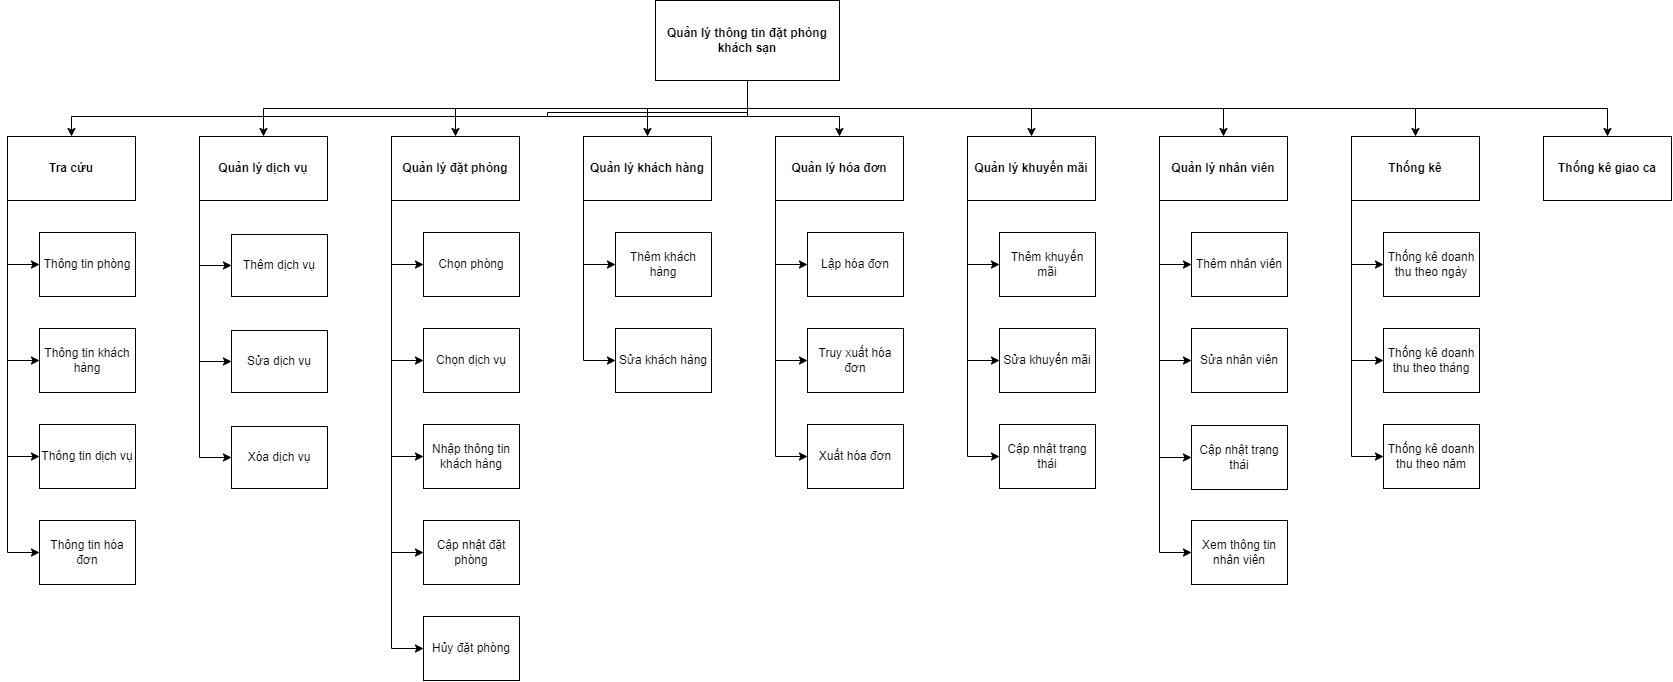

The diagram above was exported from draw.io. Its source (the exported page's mxGraphModel, read from the mxfile embedded in the PNG):
<mxGraphModel dx="1706" dy="913" grid="1" gridSize="8" guides="1" tooltips="1" connect="1" arrows="1" fold="1" page="1" pageScale="1" pageWidth="1200" pageHeight="1600" math="0" shadow="0">
  <root>
    <mxCell id="0" />
    <mxCell id="1" parent="0" />
    <mxCell id="qzpC-9I-LJHblOAAG5hI-32" style="edgeStyle=orthogonalEdgeStyle;rounded=0;orthogonalLoop=1;jettySize=auto;html=1;exitX=0.5;exitY=1;exitDx=0;exitDy=0;" parent="1" source="Ln5ksDUATktsJjiM2OQE-1" target="qzpC-9I-LJHblOAAG5hI-4" edge="1">
      <mxGeometry relative="1" as="geometry">
        <Array as="points">
          <mxPoint x="804" y="172" />
          <mxPoint x="128" y="172" />
        </Array>
      </mxGeometry>
    </mxCell>
    <mxCell id="qzpC-9I-LJHblOAAG5hI-34" style="edgeStyle=orthogonalEdgeStyle;rounded=0;orthogonalLoop=1;jettySize=auto;html=1;exitX=0.5;exitY=1;exitDx=0;exitDy=0;" parent="1" source="Ln5ksDUATktsJjiM2OQE-1" target="qzpC-9I-LJHblOAAG5hI-5" edge="1">
      <mxGeometry relative="1" as="geometry" />
    </mxCell>
    <mxCell id="qzpC-9I-LJHblOAAG5hI-35" style="edgeStyle=orthogonalEdgeStyle;rounded=0;orthogonalLoop=1;jettySize=auto;html=1;exitX=0.5;exitY=1;exitDx=0;exitDy=0;entryX=0.5;entryY=0;entryDx=0;entryDy=0;" parent="1" source="Ln5ksDUATktsJjiM2OQE-1" target="qzpC-9I-LJHblOAAG5hI-6" edge="1">
      <mxGeometry relative="1" as="geometry" />
    </mxCell>
    <mxCell id="qzpC-9I-LJHblOAAG5hI-36" style="edgeStyle=orthogonalEdgeStyle;rounded=0;orthogonalLoop=1;jettySize=auto;html=1;exitX=0.5;exitY=1;exitDx=0;exitDy=0;entryX=0.5;entryY=0;entryDx=0;entryDy=0;" parent="1" source="Ln5ksDUATktsJjiM2OQE-1" target="qzpC-9I-LJHblOAAG5hI-7" edge="1">
      <mxGeometry relative="1" as="geometry" />
    </mxCell>
    <mxCell id="qzpC-9I-LJHblOAAG5hI-37" style="edgeStyle=orthogonalEdgeStyle;rounded=0;orthogonalLoop=1;jettySize=auto;html=1;exitX=0.5;exitY=1;exitDx=0;exitDy=0;entryX=0.5;entryY=0;entryDx=0;entryDy=0;" parent="1" source="Ln5ksDUATktsJjiM2OQE-1" target="qzpC-9I-LJHblOAAG5hI-8" edge="1">
      <mxGeometry relative="1" as="geometry">
        <Array as="points">
          <mxPoint x="804" y="168" />
          <mxPoint x="604" y="168" />
          <mxPoint x="604" y="172" />
          <mxPoint x="896" y="172" />
        </Array>
      </mxGeometry>
    </mxCell>
    <mxCell id="qzpC-9I-LJHblOAAG5hI-38" style="edgeStyle=orthogonalEdgeStyle;rounded=0;orthogonalLoop=1;jettySize=auto;html=1;exitX=0.5;exitY=1;exitDx=0;exitDy=0;entryX=0.5;entryY=0;entryDx=0;entryDy=0;" parent="1" source="Ln5ksDUATktsJjiM2OQE-1" target="qzpC-9I-LJHblOAAG5hI-9" edge="1">
      <mxGeometry relative="1" as="geometry" />
    </mxCell>
    <mxCell id="Ln5ksDUATktsJjiM2OQE-1" value="Quản lý thông tin đặt phòng khách sạn" style="rounded=0;whiteSpace=wrap;html=1;fontStyle=1" parent="1" vertex="1">
      <mxGeometry x="712" y="56" width="184" height="80" as="geometry" />
    </mxCell>
    <mxCell id="qzpC-9I-LJHblOAAG5hI-39" style="edgeStyle=orthogonalEdgeStyle;rounded=0;orthogonalLoop=1;jettySize=auto;html=1;exitX=0;exitY=1;exitDx=0;exitDy=0;entryX=0;entryY=0.5;entryDx=0;entryDy=0;" parent="1" source="qzpC-9I-LJHblOAAG5hI-4" target="qzpC-9I-LJHblOAAG5hI-10" edge="1">
      <mxGeometry relative="1" as="geometry" />
    </mxCell>
    <mxCell id="qzpC-9I-LJHblOAAG5hI-40" style="edgeStyle=orthogonalEdgeStyle;rounded=0;orthogonalLoop=1;jettySize=auto;html=1;exitX=0;exitY=1;exitDx=0;exitDy=0;entryX=0;entryY=0.5;entryDx=0;entryDy=0;" parent="1" source="qzpC-9I-LJHblOAAG5hI-4" target="qzpC-9I-LJHblOAAG5hI-11" edge="1">
      <mxGeometry relative="1" as="geometry" />
    </mxCell>
    <mxCell id="qzpC-9I-LJHblOAAG5hI-42" style="edgeStyle=orthogonalEdgeStyle;rounded=0;orthogonalLoop=1;jettySize=auto;html=1;exitX=0;exitY=1;exitDx=0;exitDy=0;entryX=0;entryY=0.5;entryDx=0;entryDy=0;" parent="1" source="qzpC-9I-LJHblOAAG5hI-4" target="wXEvzhrmXAaVxw9x0OWN-1" edge="1">
      <mxGeometry relative="1" as="geometry" />
    </mxCell>
    <mxCell id="qzpC-9I-LJHblOAAG5hI-4" value="Tra cứu" style="rounded=0;whiteSpace=wrap;html=1;fontStyle=1" parent="1" vertex="1">
      <mxGeometry x="64" y="192" width="128" height="64" as="geometry" />
    </mxCell>
    <mxCell id="qzpC-9I-LJHblOAAG5hI-43" style="edgeStyle=orthogonalEdgeStyle;rounded=0;orthogonalLoop=1;jettySize=auto;html=1;exitX=0;exitY=1;exitDx=0;exitDy=0;entryX=0;entryY=0.5;entryDx=0;entryDy=0;" parent="1" source="qzpC-9I-LJHblOAAG5hI-5" target="qzpC-9I-LJHblOAAG5hI-14" edge="1">
      <mxGeometry relative="1" as="geometry" />
    </mxCell>
    <mxCell id="qzpC-9I-LJHblOAAG5hI-44" style="edgeStyle=orthogonalEdgeStyle;rounded=0;orthogonalLoop=1;jettySize=auto;html=1;exitX=0;exitY=1;exitDx=0;exitDy=0;entryX=0;entryY=0.5;entryDx=0;entryDy=0;" parent="1" source="qzpC-9I-LJHblOAAG5hI-5" target="qzpC-9I-LJHblOAAG5hI-15" edge="1">
      <mxGeometry relative="1" as="geometry" />
    </mxCell>
    <mxCell id="qzpC-9I-LJHblOAAG5hI-45" style="edgeStyle=orthogonalEdgeStyle;rounded=0;orthogonalLoop=1;jettySize=auto;html=1;exitX=0;exitY=1;exitDx=0;exitDy=0;entryX=0;entryY=0.5;entryDx=0;entryDy=0;" parent="1" source="qzpC-9I-LJHblOAAG5hI-5" target="qzpC-9I-LJHblOAAG5hI-16" edge="1">
      <mxGeometry relative="1" as="geometry" />
    </mxCell>
    <mxCell id="qzpC-9I-LJHblOAAG5hI-5" value="Quản lý dịch vụ" style="rounded=0;whiteSpace=wrap;html=1;fontStyle=1" parent="1" vertex="1">
      <mxGeometry x="256" y="192" width="128" height="64" as="geometry" />
    </mxCell>
    <mxCell id="qzpC-9I-LJHblOAAG5hI-46" style="edgeStyle=orthogonalEdgeStyle;rounded=0;orthogonalLoop=1;jettySize=auto;html=1;exitX=0;exitY=1;exitDx=0;exitDy=0;entryX=0;entryY=0.5;entryDx=0;entryDy=0;" parent="1" source="qzpC-9I-LJHblOAAG5hI-6" target="qzpC-9I-LJHblOAAG5hI-17" edge="1">
      <mxGeometry relative="1" as="geometry" />
    </mxCell>
    <mxCell id="qzpC-9I-LJHblOAAG5hI-47" style="edgeStyle=orthogonalEdgeStyle;rounded=0;orthogonalLoop=1;jettySize=auto;html=1;exitX=0;exitY=1;exitDx=0;exitDy=0;entryX=0;entryY=0.5;entryDx=0;entryDy=0;" parent="1" source="qzpC-9I-LJHblOAAG5hI-6" target="qzpC-9I-LJHblOAAG5hI-18" edge="1">
      <mxGeometry relative="1" as="geometry" />
    </mxCell>
    <mxCell id="qzpC-9I-LJHblOAAG5hI-48" style="edgeStyle=orthogonalEdgeStyle;rounded=0;orthogonalLoop=1;jettySize=auto;html=1;exitX=0;exitY=1;exitDx=0;exitDy=0;entryX=0;entryY=0.5;entryDx=0;entryDy=0;" parent="1" source="qzpC-9I-LJHblOAAG5hI-6" target="qzpC-9I-LJHblOAAG5hI-19" edge="1">
      <mxGeometry relative="1" as="geometry" />
    </mxCell>
    <mxCell id="qzpC-9I-LJHblOAAG5hI-49" style="edgeStyle=orthogonalEdgeStyle;rounded=0;orthogonalLoop=1;jettySize=auto;html=1;exitX=0;exitY=1;exitDx=0;exitDy=0;entryX=0;entryY=0.5;entryDx=0;entryDy=0;" parent="1" source="qzpC-9I-LJHblOAAG5hI-6" target="qzpC-9I-LJHblOAAG5hI-21" edge="1">
      <mxGeometry relative="1" as="geometry" />
    </mxCell>
    <mxCell id="qzpC-9I-LJHblOAAG5hI-50" style="edgeStyle=orthogonalEdgeStyle;rounded=0;orthogonalLoop=1;jettySize=auto;html=1;exitX=0;exitY=1;exitDx=0;exitDy=0;entryX=0;entryY=0.5;entryDx=0;entryDy=0;" parent="1" source="qzpC-9I-LJHblOAAG5hI-6" target="qzpC-9I-LJHblOAAG5hI-22" edge="1">
      <mxGeometry relative="1" as="geometry" />
    </mxCell>
    <mxCell id="qzpC-9I-LJHblOAAG5hI-6" value="Quản lý đặt phòng" style="rounded=0;whiteSpace=wrap;html=1;fontStyle=1" parent="1" vertex="1">
      <mxGeometry x="448" y="192" width="128" height="64" as="geometry" />
    </mxCell>
    <mxCell id="qzpC-9I-LJHblOAAG5hI-51" style="edgeStyle=orthogonalEdgeStyle;rounded=0;orthogonalLoop=1;jettySize=auto;html=1;exitX=0;exitY=1;exitDx=0;exitDy=0;entryX=0;entryY=0.5;entryDx=0;entryDy=0;" parent="1" source="qzpC-9I-LJHblOAAG5hI-7" target="qzpC-9I-LJHblOAAG5hI-23" edge="1">
      <mxGeometry relative="1" as="geometry" />
    </mxCell>
    <mxCell id="qzpC-9I-LJHblOAAG5hI-52" style="edgeStyle=orthogonalEdgeStyle;rounded=0;orthogonalLoop=1;jettySize=auto;html=1;exitX=0;exitY=1;exitDx=0;exitDy=0;entryX=0;entryY=0.5;entryDx=0;entryDy=0;" parent="1" source="qzpC-9I-LJHblOAAG5hI-7" target="qzpC-9I-LJHblOAAG5hI-25" edge="1">
      <mxGeometry relative="1" as="geometry" />
    </mxCell>
    <mxCell id="qzpC-9I-LJHblOAAG5hI-7" value="Quản lý khách hàng" style="rounded=0;whiteSpace=wrap;html=1;fontStyle=1" parent="1" vertex="1">
      <mxGeometry x="640" y="192" width="128" height="64" as="geometry" />
    </mxCell>
    <mxCell id="qzpC-9I-LJHblOAAG5hI-54" style="edgeStyle=orthogonalEdgeStyle;rounded=0;orthogonalLoop=1;jettySize=auto;html=1;exitX=0;exitY=1;exitDx=0;exitDy=0;entryX=0;entryY=0.5;entryDx=0;entryDy=0;" parent="1" source="qzpC-9I-LJHblOAAG5hI-8" target="qzpC-9I-LJHblOAAG5hI-26" edge="1">
      <mxGeometry relative="1" as="geometry" />
    </mxCell>
    <mxCell id="qzpC-9I-LJHblOAAG5hI-55" style="edgeStyle=orthogonalEdgeStyle;rounded=0;orthogonalLoop=1;jettySize=auto;html=1;exitX=0;exitY=1;exitDx=0;exitDy=0;entryX=0;entryY=0.5;entryDx=0;entryDy=0;" parent="1" source="qzpC-9I-LJHblOAAG5hI-8" target="qzpC-9I-LJHblOAAG5hI-31" edge="1">
      <mxGeometry relative="1" as="geometry" />
    </mxCell>
    <mxCell id="qzpC-9I-LJHblOAAG5hI-56" style="edgeStyle=orthogonalEdgeStyle;rounded=0;orthogonalLoop=1;jettySize=auto;html=1;exitX=0;exitY=1;exitDx=0;exitDy=0;entryX=0;entryY=0.5;entryDx=0;entryDy=0;" parent="1" source="qzpC-9I-LJHblOAAG5hI-8" target="qzpC-9I-LJHblOAAG5hI-27" edge="1">
      <mxGeometry relative="1" as="geometry" />
    </mxCell>
    <mxCell id="qzpC-9I-LJHblOAAG5hI-8" value="Quản lý hóa đơn" style="rounded=0;whiteSpace=wrap;html=1;fontStyle=1" parent="1" vertex="1">
      <mxGeometry x="832" y="192" width="128" height="64" as="geometry" />
    </mxCell>
    <mxCell id="qzpC-9I-LJHblOAAG5hI-57" style="edgeStyle=orthogonalEdgeStyle;rounded=0;orthogonalLoop=1;jettySize=auto;html=1;exitX=0;exitY=1;exitDx=0;exitDy=0;entryX=0;entryY=0.5;entryDx=0;entryDy=0;" parent="1" source="qzpC-9I-LJHblOAAG5hI-9" target="qzpC-9I-LJHblOAAG5hI-29" edge="1">
      <mxGeometry relative="1" as="geometry" />
    </mxCell>
    <mxCell id="qzpC-9I-LJHblOAAG5hI-58" style="edgeStyle=orthogonalEdgeStyle;rounded=0;orthogonalLoop=1;jettySize=auto;html=1;exitX=0;exitY=1;exitDx=0;exitDy=0;entryX=0;entryY=0.5;entryDx=0;entryDy=0;" parent="1" source="qzpC-9I-LJHblOAAG5hI-9" target="qzpC-9I-LJHblOAAG5hI-30" edge="1">
      <mxGeometry relative="1" as="geometry" />
    </mxCell>
    <mxCell id="qzpC-9I-LJHblOAAG5hI-59" style="edgeStyle=orthogonalEdgeStyle;rounded=0;orthogonalLoop=1;jettySize=auto;html=1;exitX=0;exitY=1;exitDx=0;exitDy=0;entryX=0;entryY=0.5;entryDx=0;entryDy=0;" parent="1" source="qzpC-9I-LJHblOAAG5hI-9" target="qzpC-9I-LJHblOAAG5hI-28" edge="1">
      <mxGeometry relative="1" as="geometry" />
    </mxCell>
    <mxCell id="qzpC-9I-LJHblOAAG5hI-9" value="Quản lý khuyến mãi" style="rounded=0;whiteSpace=wrap;html=1;fontStyle=1" parent="1" vertex="1">
      <mxGeometry x="1024" y="192" width="128" height="64" as="geometry" />
    </mxCell>
    <mxCell id="qzpC-9I-LJHblOAAG5hI-10" value="Thông tin phòng" style="rounded=0;whiteSpace=wrap;html=1;" parent="1" vertex="1">
      <mxGeometry x="96" y="288" width="96" height="64" as="geometry" />
    </mxCell>
    <mxCell id="qzpC-9I-LJHblOAAG5hI-11" value="Thông tin khách hàng" style="rounded=0;whiteSpace=wrap;html=1;" parent="1" vertex="1">
      <mxGeometry x="96" y="384" width="96" height="64" as="geometry" />
    </mxCell>
    <mxCell id="qzpC-9I-LJHblOAAG5hI-13" value="Thông tin dịch vụ" style="rounded=0;whiteSpace=wrap;html=1;" parent="1" vertex="1">
      <mxGeometry x="96" y="480" width="96" height="64" as="geometry" />
    </mxCell>
    <mxCell id="qzpC-9I-LJHblOAAG5hI-14" value="Thêm dịch vụ" style="rounded=0;whiteSpace=wrap;html=1;" parent="1" vertex="1">
      <mxGeometry x="288" y="290" width="96" height="62" as="geometry" />
    </mxCell>
    <mxCell id="qzpC-9I-LJHblOAAG5hI-15" value="Sửa dịch vụ" style="rounded=0;whiteSpace=wrap;html=1;" parent="1" vertex="1">
      <mxGeometry x="288" y="386" width="96" height="62" as="geometry" />
    </mxCell>
    <mxCell id="qzpC-9I-LJHblOAAG5hI-16" value="Xóa dịch vụ" style="rounded=0;whiteSpace=wrap;html=1;" parent="1" vertex="1">
      <mxGeometry x="288" y="482" width="96" height="62" as="geometry" />
    </mxCell>
    <mxCell id="qzpC-9I-LJHblOAAG5hI-17" value="Chọn phòng" style="rounded=0;whiteSpace=wrap;html=1;" parent="1" vertex="1">
      <mxGeometry x="480" y="288" width="96" height="64" as="geometry" />
    </mxCell>
    <mxCell id="qzpC-9I-LJHblOAAG5hI-18" value="Chọn dịch vụ" style="rounded=0;whiteSpace=wrap;html=1;" parent="1" vertex="1">
      <mxGeometry x="480" y="384" width="96" height="64" as="geometry" />
    </mxCell>
    <mxCell id="qzpC-9I-LJHblOAAG5hI-19" value="Nhập thông tin khách hàng" style="rounded=0;whiteSpace=wrap;html=1;" parent="1" vertex="1">
      <mxGeometry x="480" y="480" width="96" height="64" as="geometry" />
    </mxCell>
    <mxCell id="qzpC-9I-LJHblOAAG5hI-21" value="Cập nhật đặt phòng" style="rounded=0;whiteSpace=wrap;html=1;" parent="1" vertex="1">
      <mxGeometry x="480" y="576" width="96" height="64" as="geometry" />
    </mxCell>
    <mxCell id="qzpC-9I-LJHblOAAG5hI-22" value="Hủy đặt phòng" style="rounded=0;whiteSpace=wrap;html=1;" parent="1" vertex="1">
      <mxGeometry x="480" y="672" width="96" height="64" as="geometry" />
    </mxCell>
    <mxCell id="qzpC-9I-LJHblOAAG5hI-23" value="Thêm khách hàng" style="rounded=0;whiteSpace=wrap;html=1;" parent="1" vertex="1">
      <mxGeometry x="672" y="288" width="96" height="64" as="geometry" />
    </mxCell>
    <mxCell id="qzpC-9I-LJHblOAAG5hI-25" value="Sửa khách hàng" style="rounded=0;whiteSpace=wrap;html=1;" parent="1" vertex="1">
      <mxGeometry x="672" y="384" width="96" height="64" as="geometry" />
    </mxCell>
    <mxCell id="qzpC-9I-LJHblOAAG5hI-26" value="Lập hóa đơn" style="rounded=0;whiteSpace=wrap;html=1;" parent="1" vertex="1">
      <mxGeometry x="864" y="288" width="96" height="64" as="geometry" />
    </mxCell>
    <mxCell id="qzpC-9I-LJHblOAAG5hI-27" value="Xuất hóa đơn" style="rounded=0;whiteSpace=wrap;html=1;" parent="1" vertex="1">
      <mxGeometry x="864" y="480" width="96" height="64" as="geometry" />
    </mxCell>
    <mxCell id="qzpC-9I-LJHblOAAG5hI-28" value="Cập nhật trạng thái" style="rounded=0;whiteSpace=wrap;html=1;" parent="1" vertex="1">
      <mxGeometry x="1056" y="480" width="96" height="64" as="geometry" />
    </mxCell>
    <mxCell id="qzpC-9I-LJHblOAAG5hI-29" value="Thêm khuyến mãi" style="rounded=0;whiteSpace=wrap;html=1;" parent="1" vertex="1">
      <mxGeometry x="1056" y="288" width="96" height="64" as="geometry" />
    </mxCell>
    <mxCell id="qzpC-9I-LJHblOAAG5hI-30" value="Sửa khuyến mãi" style="rounded=0;whiteSpace=wrap;html=1;" parent="1" vertex="1">
      <mxGeometry x="1056" y="384" width="96" height="64" as="geometry" />
    </mxCell>
    <mxCell id="qzpC-9I-LJHblOAAG5hI-31" value="Truy xuất hóa đơn" style="rounded=0;whiteSpace=wrap;html=1;" parent="1" vertex="1">
      <mxGeometry x="864" y="384" width="96" height="64" as="geometry" />
    </mxCell>
    <mxCell id="wXEvzhrmXAaVxw9x0OWN-1" value="Thông tin hóa đơn" style="rounded=0;whiteSpace=wrap;html=1;" vertex="1" parent="1">
      <mxGeometry x="96" y="576" width="96" height="64" as="geometry" />
    </mxCell>
    <mxCell id="wXEvzhrmXAaVxw9x0OWN-4" style="edgeStyle=orthogonalEdgeStyle;rounded=0;orthogonalLoop=1;jettySize=auto;html=1;exitX=0;exitY=1;exitDx=0;exitDy=0;entryX=0;entryY=0.5;entryDx=0;entryDy=0;" edge="1" parent="1" source="qzpC-9I-LJHblOAAG5hI-4" target="qzpC-9I-LJHblOAAG5hI-13">
      <mxGeometry relative="1" as="geometry" />
    </mxCell>
    <mxCell id="wXEvzhrmXAaVxw9x0OWN-10" value="Quản lý nhân viên" style="rounded=0;whiteSpace=wrap;html=1;fontStyle=1" vertex="1" parent="1">
      <mxGeometry x="1216" y="192" width="128" height="64" as="geometry" />
    </mxCell>
    <mxCell id="wXEvzhrmXAaVxw9x0OWN-11" style="edgeStyle=orthogonalEdgeStyle;rounded=0;orthogonalLoop=1;jettySize=auto;html=1;exitX=0.5;exitY=1;exitDx=0;exitDy=0;entryX=0.5;entryY=0;entryDx=0;entryDy=0;" edge="1" parent="1" source="Ln5ksDUATktsJjiM2OQE-1" target="wXEvzhrmXAaVxw9x0OWN-10">
      <mxGeometry relative="1" as="geometry" />
    </mxCell>
    <mxCell id="wXEvzhrmXAaVxw9x0OWN-12" value="Cập nhật trạng thái" style="rounded=0;whiteSpace=wrap;html=1;" vertex="1" parent="1">
      <mxGeometry x="1248" y="481" width="96" height="64" as="geometry" />
    </mxCell>
    <mxCell id="wXEvzhrmXAaVxw9x0OWN-13" value="Sửa nhân viên" style="rounded=0;whiteSpace=wrap;html=1;" vertex="1" parent="1">
      <mxGeometry x="1248" y="384" width="96" height="64" as="geometry" />
    </mxCell>
    <mxCell id="wXEvzhrmXAaVxw9x0OWN-14" value="Thêm nhân viên" style="rounded=0;whiteSpace=wrap;html=1;" vertex="1" parent="1">
      <mxGeometry x="1248" y="288" width="96" height="64" as="geometry" />
    </mxCell>
    <mxCell id="wXEvzhrmXAaVxw9x0OWN-17" value="" style="endArrow=classic;html=1;rounded=0;exitX=0;exitY=0.5;exitDx=0;exitDy=0;entryX=0;entryY=0.5;entryDx=0;entryDy=0;" edge="1" parent="1" source="wXEvzhrmXAaVxw9x0OWN-10" target="wXEvzhrmXAaVxw9x0OWN-14">
      <mxGeometry width="50" height="50" relative="1" as="geometry">
        <mxPoint x="1176" y="345" as="sourcePoint" />
        <mxPoint x="1226" y="295" as="targetPoint" />
        <Array as="points">
          <mxPoint x="1216" y="320" />
        </Array>
      </mxGeometry>
    </mxCell>
    <mxCell id="wXEvzhrmXAaVxw9x0OWN-19" value="" style="endArrow=classic;html=1;rounded=0;exitX=0;exitY=0.5;exitDx=0;exitDy=0;entryX=0;entryY=0.5;entryDx=0;entryDy=0;" edge="1" parent="1" source="wXEvzhrmXAaVxw9x0OWN-10" target="wXEvzhrmXAaVxw9x0OWN-13">
      <mxGeometry width="50" height="50" relative="1" as="geometry">
        <mxPoint x="1176" y="345" as="sourcePoint" />
        <mxPoint x="1226" y="295" as="targetPoint" />
        <Array as="points">
          <mxPoint x="1216" y="320" />
          <mxPoint x="1216" y="416" />
        </Array>
      </mxGeometry>
    </mxCell>
    <mxCell id="wXEvzhrmXAaVxw9x0OWN-20" value="" style="endArrow=classic;html=1;rounded=0;exitX=0;exitY=0.5;exitDx=0;exitDy=0;entryX=0;entryY=0.5;entryDx=0;entryDy=0;" edge="1" parent="1" source="wXEvzhrmXAaVxw9x0OWN-10" target="wXEvzhrmXAaVxw9x0OWN-12">
      <mxGeometry width="50" height="50" relative="1" as="geometry">
        <mxPoint x="1176" y="345" as="sourcePoint" />
        <mxPoint x="1226" y="295" as="targetPoint" />
        <Array as="points">
          <mxPoint x="1216" y="320" />
          <mxPoint x="1216" y="416" />
          <mxPoint x="1216" y="513" />
        </Array>
      </mxGeometry>
    </mxCell>
    <mxCell id="wXEvzhrmXAaVxw9x0OWN-23" value="Xem thông tin nhân viên" style="rounded=0;whiteSpace=wrap;html=1;" vertex="1" parent="1">
      <mxGeometry x="1248" y="576" width="96" height="64" as="geometry" />
    </mxCell>
    <mxCell id="wXEvzhrmXAaVxw9x0OWN-24" value="" style="endArrow=classic;html=1;rounded=0;exitX=0;exitY=0.5;exitDx=0;exitDy=0;entryX=0;entryY=0.5;entryDx=0;entryDy=0;" edge="1" parent="1" source="wXEvzhrmXAaVxw9x0OWN-10" target="wXEvzhrmXAaVxw9x0OWN-23">
      <mxGeometry width="50" height="50" relative="1" as="geometry">
        <mxPoint x="1176" y="345" as="sourcePoint" />
        <mxPoint x="1226" y="295" as="targetPoint" />
        <Array as="points">
          <mxPoint x="1216" y="320" />
          <mxPoint x="1216" y="416" />
          <mxPoint x="1216" y="513" />
          <mxPoint x="1216" y="608" />
        </Array>
      </mxGeometry>
    </mxCell>
    <mxCell id="wXEvzhrmXAaVxw9x0OWN-25" value="Thống kê" style="rounded=0;whiteSpace=wrap;html=1;fontStyle=1" vertex="1" parent="1">
      <mxGeometry x="1408" y="192" width="128" height="64" as="geometry" />
    </mxCell>
    <mxCell id="wXEvzhrmXAaVxw9x0OWN-26" style="edgeStyle=orthogonalEdgeStyle;rounded=0;orthogonalLoop=1;jettySize=auto;html=1;exitX=0.5;exitY=1;exitDx=0;exitDy=0;entryX=0.5;entryY=0;entryDx=0;entryDy=0;" edge="1" parent="1" source="Ln5ksDUATktsJjiM2OQE-1" target="wXEvzhrmXAaVxw9x0OWN-25">
      <mxGeometry relative="1" as="geometry" />
    </mxCell>
    <mxCell id="wXEvzhrmXAaVxw9x0OWN-27" value="Thống kê doanh thu theo ngày" style="rounded=0;whiteSpace=wrap;html=1;" vertex="1" parent="1">
      <mxGeometry x="1440" y="288" width="96" height="64" as="geometry" />
    </mxCell>
    <mxCell id="wXEvzhrmXAaVxw9x0OWN-28" value="Thống kê doanh thu theo tháng" style="rounded=0;whiteSpace=wrap;html=1;" vertex="1" parent="1">
      <mxGeometry x="1440" y="384" width="96" height="64" as="geometry" />
    </mxCell>
    <mxCell id="wXEvzhrmXAaVxw9x0OWN-30" value="Thống kê doanh thu theo năm" style="rounded=0;whiteSpace=wrap;html=1;" vertex="1" parent="1">
      <mxGeometry x="1440" y="480" width="96" height="64" as="geometry" />
    </mxCell>
    <mxCell id="wXEvzhrmXAaVxw9x0OWN-31" value="" style="endArrow=classic;html=1;rounded=0;exitX=0;exitY=0.5;exitDx=0;exitDy=0;entryX=0;entryY=0.5;entryDx=0;entryDy=0;" edge="1" parent="1" source="wXEvzhrmXAaVxw9x0OWN-25" target="wXEvzhrmXAaVxw9x0OWN-27">
      <mxGeometry width="50" height="50" relative="1" as="geometry">
        <mxPoint x="1384" y="344" as="sourcePoint" />
        <mxPoint x="1418" y="280" as="targetPoint" />
        <Array as="points">
          <mxPoint x="1408" y="320" />
        </Array>
      </mxGeometry>
    </mxCell>
    <mxCell id="wXEvzhrmXAaVxw9x0OWN-32" value="" style="endArrow=classic;html=1;rounded=0;exitX=0;exitY=0.5;exitDx=0;exitDy=0;entryX=0;entryY=0.5;entryDx=0;entryDy=0;" edge="1" parent="1" source="wXEvzhrmXAaVxw9x0OWN-25" target="wXEvzhrmXAaVxw9x0OWN-28">
      <mxGeometry width="50" height="50" relative="1" as="geometry">
        <mxPoint x="1384" y="344" as="sourcePoint" />
        <mxPoint x="1418" y="280" as="targetPoint" />
        <Array as="points">
          <mxPoint x="1408" y="320" />
          <mxPoint x="1408" y="416" />
        </Array>
      </mxGeometry>
    </mxCell>
    <mxCell id="wXEvzhrmXAaVxw9x0OWN-33" value="" style="endArrow=classic;html=1;rounded=0;exitX=0;exitY=0.5;exitDx=0;exitDy=0;entryX=0;entryY=0.5;entryDx=0;entryDy=0;" edge="1" parent="1" source="wXEvzhrmXAaVxw9x0OWN-25" target="wXEvzhrmXAaVxw9x0OWN-30">
      <mxGeometry width="50" height="50" relative="1" as="geometry">
        <mxPoint x="1384" y="344" as="sourcePoint" />
        <mxPoint x="1418" y="280" as="targetPoint" />
        <Array as="points">
          <mxPoint x="1408" y="320" />
          <mxPoint x="1408" y="512" />
        </Array>
      </mxGeometry>
    </mxCell>
    <mxCell id="wXEvzhrmXAaVxw9x0OWN-34" value="Thống kê giao ca" style="rounded=0;whiteSpace=wrap;html=1;fontStyle=1" vertex="1" parent="1">
      <mxGeometry x="1600" y="192" width="128" height="64" as="geometry" />
    </mxCell>
    <mxCell id="wXEvzhrmXAaVxw9x0OWN-35" style="edgeStyle=orthogonalEdgeStyle;rounded=0;orthogonalLoop=1;jettySize=auto;html=1;exitX=0.5;exitY=1;exitDx=0;exitDy=0;entryX=0.5;entryY=0;entryDx=0;entryDy=0;" edge="1" parent="1" source="Ln5ksDUATktsJjiM2OQE-1" target="wXEvzhrmXAaVxw9x0OWN-34">
      <mxGeometry relative="1" as="geometry" />
    </mxCell>
  </root>
</mxGraphModel>